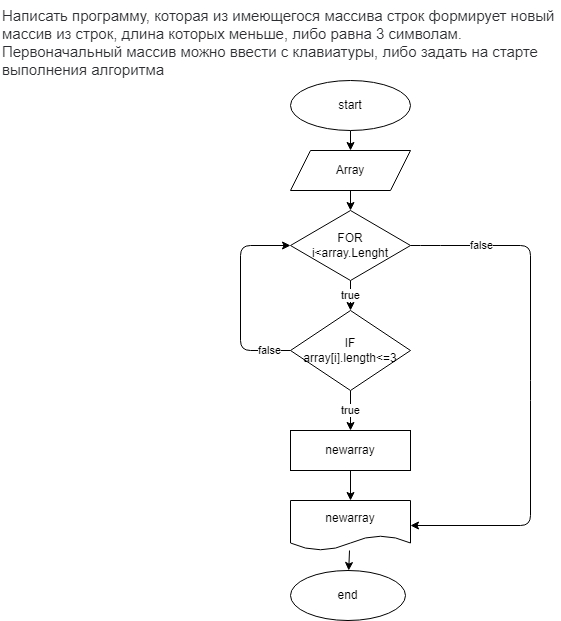

The diagram above was exported from draw.io. Its source (the exported page's mxGraphModel, read from the mxfile embedded in the PNG):
<mxGraphModel dx="1752" dy="193" grid="1" gridSize="10" guides="1" tooltips="1" connect="1" arrows="1" fold="1" page="1" pageScale="1" pageWidth="850" pageHeight="1100" math="0" shadow="0">
  <root>
    <mxCell id="0" />
    <mxCell id="1" parent="0" />
    <mxCell id="2" value="&lt;span style=&quot;color: rgb(44, 45, 48); font-family: Roboto, &amp;quot;San Francisco&amp;quot;, &amp;quot;Helvetica Neue&amp;quot;, Helvetica, Arial; font-size: 15px; font-style: normal; font-variant-ligatures: normal; font-variant-caps: normal; font-weight: 400; letter-spacing: normal; orphans: 2; text-align: start; text-indent: 0px; text-transform: none; widows: 2; word-spacing: 0px; -webkit-text-stroke-width: 0px; background-color: rgb(255, 255, 255); text-decoration-thickness: initial; text-decoration-style: initial; text-decoration-color: initial; float: none; display: inline !important;&quot;&gt;Написать программу, которая из имеющегося массива строк формирует новый массив из строк, длина которых меньше, либо равна 3 символам. Первоначальный массив можно ввести с клавиатуры, либо задать на старте выполнения алгоритма&lt;/span&gt;" style="text;whiteSpace=wrap;html=1;" vertex="1" parent="1">
      <mxGeometry x="-10" width="560" height="80" as="geometry" />
    </mxCell>
    <mxCell id="6" value="" style="edgeStyle=none;html=1;" edge="1" parent="1" source="3" target="5">
      <mxGeometry relative="1" as="geometry" />
    </mxCell>
    <mxCell id="3" value="start" style="ellipse;whiteSpace=wrap;html=1;" vertex="1" parent="1">
      <mxGeometry x="280" y="80" width="120" height="50" as="geometry" />
    </mxCell>
    <mxCell id="8" value="" style="edgeStyle=none;html=1;" edge="1" parent="1" source="5" target="7">
      <mxGeometry relative="1" as="geometry" />
    </mxCell>
    <mxCell id="5" value="Array" style="shape=parallelogram;perimeter=parallelogramPerimeter;whiteSpace=wrap;html=1;fixedSize=1;" vertex="1" parent="1">
      <mxGeometry x="280" y="150" width="120" height="40" as="geometry" />
    </mxCell>
    <mxCell id="10" value="true" style="edgeStyle=none;html=1;" edge="1" parent="1" source="7" target="9">
      <mxGeometry relative="1" as="geometry" />
    </mxCell>
    <mxCell id="19" value="false" style="edgeStyle=none;html=1;entryX=1;entryY=0.5;entryDx=0;entryDy=0;" edge="1" parent="1" source="7" target="15">
      <mxGeometry x="-0.7255" relative="1" as="geometry">
        <Array as="points">
          <mxPoint x="420" y="245" />
          <mxPoint x="520" y="245" />
          <mxPoint x="520" y="390" />
          <mxPoint x="520" y="525" />
        </Array>
        <mxPoint as="offset" />
      </mxGeometry>
    </mxCell>
    <mxCell id="7" value="FOR&lt;br&gt;i&amp;lt;array.Lenght" style="rhombus;whiteSpace=wrap;html=1;" vertex="1" parent="1">
      <mxGeometry x="280" y="210" width="120" height="70" as="geometry" />
    </mxCell>
    <mxCell id="14" value="true" style="edgeStyle=none;html=1;" edge="1" parent="1" source="9" target="13">
      <mxGeometry relative="1" as="geometry" />
    </mxCell>
    <mxCell id="20" value="false" style="edgeStyle=none;html=1;entryX=0;entryY=0.5;entryDx=0;entryDy=0;" edge="1" parent="1" source="9" target="7">
      <mxGeometry x="-0.7949" relative="1" as="geometry">
        <Array as="points">
          <mxPoint x="230" y="350" />
          <mxPoint x="230" y="245" />
        </Array>
        <mxPoint as="offset" />
      </mxGeometry>
    </mxCell>
    <mxCell id="9" value="IF&lt;br&gt;array[i].length&amp;lt;=3" style="rhombus;whiteSpace=wrap;html=1;" vertex="1" parent="1">
      <mxGeometry x="280" y="310" width="120" height="80" as="geometry" />
    </mxCell>
    <mxCell id="16" value="" style="edgeStyle=none;html=1;" edge="1" parent="1" source="13" target="15">
      <mxGeometry relative="1" as="geometry" />
    </mxCell>
    <mxCell id="13" value="newarray" style="whiteSpace=wrap;html=1;" vertex="1" parent="1">
      <mxGeometry x="280" y="430" width="120" height="40" as="geometry" />
    </mxCell>
    <mxCell id="18" value="" style="edgeStyle=none;html=1;" edge="1" parent="1" source="15" target="17">
      <mxGeometry relative="1" as="geometry" />
    </mxCell>
    <mxCell id="15" value="newarray" style="shape=document;whiteSpace=wrap;html=1;boundedLbl=1;" vertex="1" parent="1">
      <mxGeometry x="280" y="500" width="120" height="50" as="geometry" />
    </mxCell>
    <mxCell id="17" value="end" style="ellipse;whiteSpace=wrap;html=1;" vertex="1" parent="1">
      <mxGeometry x="280" y="570" width="115" height="50" as="geometry" />
    </mxCell>
  </root>
</mxGraphModel>